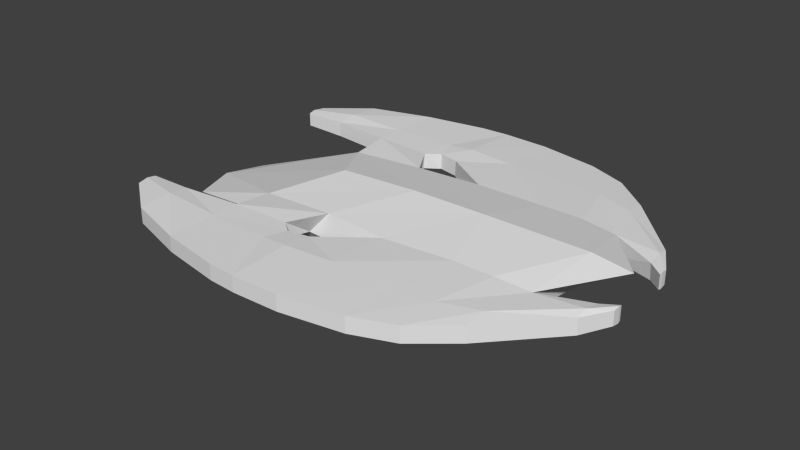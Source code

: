 # Source: spaceship4.blend  (saved by Blender 2.76.0; exported with 4.5.12 LTS)
import bpy
from mathutils import Matrix  # noqa: F401  (used for matrix-valued properties, if any)

bpy.ops.wm.read_factory_settings(use_empty=True)
scene = bpy.context.scene
scene.name = 'Scene'

# ---- collections
col_collection_1 = bpy.data.collections.new('Collection 1'); scene.collection.children.link(col_collection_1)

# ---- materials (node trees are filled in below, after node groups)
mat_player_ship4 = bpy.data.materials.new('Player_ship4')
mat_player_ship4.alpha_threshold = 0.0
mat_player_ship4.use_transparent_shadow = False
mat_player_ship4.roughness = 0.5
mat_player_ship4.line_color = (0.0, 0.0, 0.0, 1.0)

# ---- material node trees

# ---- world
world_world = bpy.data.worlds.new('World'); scene.world = world_world
world_world.color = (0.05088, 0.05088, 0.05088)
world_world.use_sun_shadow = False
world_world.sun_shadow_jitter_overblur = 0.0
world_world.cycles.sampling_method = 'MANUAL'
world_world.cycles.sample_map_resolution = 256

# ---- meshes
me_cube = bpy.data.meshes.new('Cube')
me_cube.from_pydata([(-3.684, -0.634, -0.3892), (-1.073, -0.726, -0.4289), (-0.7441, -0.9514, 0.3029), (-2.114, -0.726, -0.4289), (-1.038, -1.025, -0.03622), (-1.896, -0.9249, 0.2376), (-1.81, -1.031, -0.02421), (-0.8127, -0.726, -0.4479), (-0.7676, -0.9559, -0.1581), (0.1261, -0.726, -0.4289), (0.0755, -1.097, -0.03157), (0.2386, -1.035, 0.3037), (1.096, -0.726, -0.4289), (1.096, -1.072, -0.06371), (1.328, -0.9805, 0.3412), (2.015, -0.634, -0.4289), (2.373, -0.9282, -0.02327), (2.459, -0.9402, 0.3029), (-2.114, -0.3874, -0.681), (-1.073, -0.3874, -0.681), (-3.891, -0.3852, -0.6701), (-0.8127, -0.3874, -0.681), (0.1261, -0.3874, -0.681), (1.063, -0.3874, -0.681), (1.767, -0.3852, -0.6701), (1.652, -0.726, -0.4289), (1.733, -1.072, -0.06371), (1.936, -0.9805, 0.3412), (1.488, -0.3874, -0.681), (0.1687, -1.882, -0.008314), (0.1815, -1.882, 0.3077), (1.096, -1.856, -0.008314), (1.109, -1.856, 0.3077), (2.294, -1.629, -0.008314), (2.278, -1.629, 0.3077), (1.704, -1.826, -0.008314), (1.717, -1.826, 0.3077), (0.1687, -2.825, 0.03119), (0.1687, -2.825, 0.2682), (1.096, -2.664, 0.03119), (1.096, -2.664, 0.2682), (2.265, -1.958, 0.03119), (2.265, -1.958, 0.2682), (1.704, -2.427, 0.03119), (1.704, -2.427, 0.2682), (-0.5483, -1.541, 0.03119), (-0.5355, -1.541, 0.2682), (-0.5483, -1.955, -0.008314), (-0.5483, -1.955, 0.3077), (-0.5483, -2.85, 0.03119), (-0.5483, -2.85, 0.2682), (-1.064, -1.458, 0.03119), (-1.051, -1.458, 0.2682), (-1.929, -1.498, 0.2761), (-1.939, -1.498, 0.02329), (-0.8535, -1.605, 0.03119), (-0.8535, -1.605, 0.2682), (-0.9567, -1.932, 0.02329), (-0.9567, -1.932, 0.2761), (-0.9761, -2.825, 0.03119), (-0.9761, -2.825, 0.2682), (-1.919, -1.908, 0.02329), (-1.919, -1.908, 0.2761), (-1.914, -2.662, 0.03119), (-1.914, -2.662, 0.2682), (3.155, -0.6212, 0.03119), (3.138, -0.6212, 0.2682), (3.126, -0.8535, -0.008314), (3.126, -1.025, 0.2682), (3.126, -0.8535, 0.3077), (3.126, -1.025, 0.03119), (3.352, -0.4572, 0.04436), (3.352, -0.4572, 0.255), (3.357, -0.5098, 0.03119), (3.352, -0.6118, 0.255), (3.357, -0.5098, 0.2682), (3.352, -0.6118, 0.04436), (-2.86, -1.581, 0.03119), (-2.86, -1.581, 0.2682), (-2.846, -1.885, -0.008313), (-2.846, -1.885, 0.3077), (-2.844, -2.381, 0.03119), (-2.844, -2.381, 0.2682), (-3.528, -1.58, 0.04436), (-3.528, -1.58, 0.255), (-3.547, -1.708, 0.03119), (-3.547, -1.708, 0.2682), (-3.513, -1.888, 0.04436), (-3.513, -1.888, 0.255), (-3.684, 0.634, -0.3892), (-1.073, 0.726, -0.4289), (-0.7441, 0.9514, 0.3029), (-3.834, -3.783e-07, -0.3421), (-2.114, 0.726, -0.4289), (-1.038, 1.025, -0.03622), (-1.896, 0.9249, 0.2376), (-0.05262, 5.225e-08, 0.4984), (-1.81, 1.031, -0.02421), (-1.315, -6.583e-08, 0.4335), (-0.8127, 0.726, -0.4479), (-0.7676, 0.9559, -0.1581), (-0.3289, 1.693e-08, 0.4046), (0.1261, 0.726, -0.4289), (0.0755, 1.097, -0.03157), (0.2386, 1.035, 0.3037), (1.08, 1.525e-07, 0.5086), (1.096, 0.726, -0.4289), (1.096, 1.072, -0.06371), (1.328, 0.9805, 0.3412), (2.05, 2.373e-07, 0.5086), (2.056, 1.255e-07, -0.4354), (2.015, 0.634, -0.4289), (2.373, 0.9282, -0.02327), (2.459, 0.9402, 0.3029), (3.241, 3.076e-07, 0.429), (2.505, 2.145e-07, -0.01689), (-2.114, 0.3874, -0.681), (-1.073, 0.3874, -0.681), (-1.073, -1.811e-07, -0.7138), (-3.891, 0.3852, -0.6701), (-3.988, -4.321e-07, -0.6809), (-0.8127, 0.3874, -0.681), (-0.8127, -1.584e-07, -0.7138), (-2.114, -2.722e-07, -0.7138), (0.1261, -7.631e-08, -0.7138), (0.1261, 0.3874, -0.681), (1.063, 5.615e-09, -0.7138), (1.063, 0.3874, -0.681), (1.769, 7.125e-08, -0.681), (1.767, 0.3852, -0.6701), (1.652, 0.726, -0.4289), (1.733, 1.072, -0.06371), (1.936, 0.9805, 0.3412), (2.658, 2.905e-07, 0.5086), (1.455, 3.987e-08, -0.7138), (1.488, 0.3874, -0.681), (0.1687, 1.882, -0.008314), (0.1815, 1.882, 0.3077), (1.096, 1.856, -0.008314), (1.109, 1.856, 0.3077), (2.294, 1.629, -0.008314), (2.278, 1.629, 0.3077), (1.704, 1.826, -0.008314), (1.717, 1.826, 0.3077), (0.1687, 2.825, 0.03119), (0.1687, 2.825, 0.2682), (1.096, 2.664, 0.03119), (1.096, 2.664, 0.2682), (2.265, 1.958, 0.03119), (2.265, 1.958, 0.2682), (1.704, 2.427, 0.03119), (1.704, 2.427, 0.2682), (-0.5483, 1.541, 0.03119), (-0.5355, 1.541, 0.2682), (-0.5483, 1.955, -0.008314), (-0.5483, 1.955, 0.3077), (-0.5483, 2.85, 0.03119), (-0.5483, 2.85, 0.2682), (-1.064, 1.458, 0.03119), (-1.051, 1.458, 0.2682), (-1.929, 1.498, 0.2761), (-1.939, 1.498, 0.02329), (-0.8535, 1.605, 0.03119), (-0.8535, 1.605, 0.2682), (-0.9567, 1.932, 0.02329), (-0.9567, 1.932, 0.2761), (-0.9761, 2.825, 0.03119), (-0.9761, 2.825, 0.2682), (-1.919, 1.908, 0.02329), (-1.919, 1.908, 0.2761), (-1.914, 2.662, 0.03119), (-1.914, 2.662, 0.2682), (3.155, 0.6212, 0.03119), (3.138, 0.6212, 0.2682), (3.126, 0.8535, -0.008314), (3.126, 1.025, 0.2682), (3.126, 0.8535, 0.3077), (3.126, 1.025, 0.03119), (3.352, 0.4572, 0.04436), (3.352, 0.4572, 0.255), (3.357, 0.5098, 0.03119), (3.352, 0.6118, 0.255), (3.357, 0.5098, 0.2682), (3.352, 0.6118, 0.04436), (-2.86, 1.581, 0.03119), (-2.86, 1.581, 0.2682), (-2.846, 1.885, -0.008313), (-2.846, 1.885, 0.3077), (-2.844, 2.381, 0.03119), (-2.844, 2.381, 0.2682), (-3.528, 1.58, 0.04436), (-3.528, 1.58, 0.255), (-3.547, 1.708, 0.03119), (-3.547, 1.708, 0.2682), (-3.513, 1.888, 0.04436), (-3.513, 1.888, 0.255)], [(96, 101)], [(6, 3, 1, 4), (2, 5, 53, 52), (0, 3, 6, 5), (92, 0, 5, 98), (5, 2, 96, 98), (3, 0, 20, 18), (4, 1, 7, 8), (8, 7, 9, 10), (10, 13, 31, 29), (105, 11, 14, 109), (10, 9, 12, 13), (115, 114, 17, 16), (110, 115, 16, 15), (27, 14, 32, 36), (133, 27, 17, 114), (26, 25, 15, 16), (19, 118, 122, 21), (18, 123, 118, 19), (20, 120, 123, 18), (22, 124, 126, 23), (21, 122, 124, 22), (28, 134, 128, 24), (1, 3, 18, 19), (0, 92, 120, 20), (7, 1, 19, 21), (9, 7, 21, 22), (25, 12, 23, 28), (12, 9, 22, 23), (110, 15, 24, 128), (15, 25, 28, 24), (23, 126, 134, 28), (13, 12, 25, 26), (109, 14, 27, 133), (26, 16, 33, 35), (37, 38, 50, 49), (42, 41, 70, 68), (34, 36, 44, 42), (33, 16, 65, 67), (13, 26, 35, 31), (14, 11, 30, 32), (17, 27, 36, 34), (38, 30, 48, 50), (38, 37, 39, 40), (44, 43, 41, 42), (40, 39, 43, 44), (35, 33, 41, 43), (36, 32, 40, 44), (29, 31, 39, 37), (31, 35, 43, 39), (32, 30, 38, 40), (45, 47, 57, 55), (50, 48, 58, 60), (10, 29, 47, 45), (29, 37, 49, 47), (11, 10, 45, 46), (30, 11, 46, 48), (53, 54, 51, 52), (6, 4, 51, 54), (5, 6, 54, 53), (4, 2, 52, 51), (60, 58, 62, 64), (56, 55, 57, 58), (48, 46, 56, 58), (49, 50, 60, 59), (46, 45, 55, 56), (47, 49, 59, 57), (52, 56, 55, 51), (53, 54, 77, 78), (59, 60, 64, 63), (57, 59, 63, 61), (58, 57, 61, 62), (62, 53, 78, 80), (53, 62, 58, 56, 52), (54, 51, 55, 57, 61), (2, 4, 8, 10, 11), (2, 11, 105, 96), (66, 69, 75, 72), (65, 66, 72, 71), (34, 42, 68, 69), (16, 17, 66, 65), (41, 33, 67, 70), (17, 34, 69, 66), (73, 75, 74, 76), (71, 72, 75, 73), (68, 70, 76, 74), (67, 65, 71, 73), (70, 67, 73, 76), (69, 68, 74, 75), (80, 78, 84, 86), (77, 79, 85, 83), (63, 64, 82, 81), (61, 63, 81, 79), (64, 62, 80, 82), (54, 61, 79, 77), (86, 85, 87, 88), (83, 85, 86, 84), (81, 82, 88, 87), (79, 81, 87, 85), (82, 80, 86, 88), (78, 77, 83, 84), (97, 94, 90, 93), (91, 159, 160, 95), (89, 95, 97, 93), (92, 98, 95, 89), (95, 98, 96, 91), (93, 116, 119, 89), (94, 100, 99, 90), (100, 103, 102, 99), (103, 136, 138, 107), (105, 109, 108, 104), (103, 107, 106, 102), (115, 112, 113, 114), (110, 111, 112, 115), (132, 143, 139, 108), (133, 114, 113, 132), (131, 112, 111, 130), (117, 121, 122, 118), (116, 117, 118, 123), (119, 116, 123, 120), (125, 127, 126, 124), (121, 125, 124, 122), (135, 129, 128, 134), (90, 117, 116, 93), (89, 119, 120, 92), (99, 121, 117, 90), (102, 125, 121, 99), (130, 135, 127, 106), (106, 127, 125, 102), (110, 128, 129, 111), (111, 129, 135, 130), (127, 135, 134, 126), (107, 131, 130, 106), (109, 133, 132, 108), (131, 142, 140, 112), (144, 156, 157, 145), (149, 175, 177, 148), (141, 149, 151, 143), (140, 174, 172, 112), (107, 138, 142, 131), (108, 139, 137, 104), (113, 141, 143, 132), (145, 157, 155, 137), (145, 147, 146, 144), (151, 149, 148, 150), (147, 151, 150, 146), (142, 150, 148, 140), (143, 151, 147, 139), (136, 144, 146, 138), (138, 146, 150, 142), (139, 147, 145, 137), (152, 162, 164, 154), (157, 167, 165, 155), (103, 152, 154, 136), (136, 154, 156, 144), (104, 153, 152, 103), (137, 155, 153, 104), (160, 159, 158, 161), (97, 161, 158, 94), (95, 160, 161, 97), (94, 158, 159, 91), (167, 171, 169, 165), (163, 165, 164, 162), (155, 165, 163, 153), (156, 166, 167, 157), (153, 163, 162, 152), (154, 164, 166, 156), (159, 158, 162, 163), (160, 185, 184, 161), (166, 170, 171, 167), (164, 168, 170, 166), (165, 169, 168, 164), (169, 187, 185, 160), (160, 159, 163, 165, 169), (161, 168, 164, 162, 158), (91, 104, 103, 100, 94), (91, 96, 105, 104), (173, 179, 182, 176), (172, 178, 179, 173), (141, 176, 175, 149), (112, 172, 173, 113), (148, 177, 174, 140), (113, 173, 176, 141), (180, 183, 181, 182), (178, 180, 182, 179), (175, 181, 183, 177), (174, 180, 178, 172), (177, 183, 180, 174), (176, 182, 181, 175), (187, 193, 191, 185), (184, 190, 192, 186), (170, 188, 189, 171), (168, 186, 188, 170), (171, 189, 187, 169), (161, 184, 186, 168), (193, 195, 194, 192), (190, 191, 193, 192), (188, 194, 195, 189), (186, 192, 194, 188), (189, 195, 193, 187), (185, 191, 190, 184)])
_uv = me_cube.uv_layers.new(name='UVMap')
_uv.uv.foreach_set('vector', [0.2112, 0.1776, 0.1919, 0.1532, 0.2466, 0.1462, 0.2514, 0.1719, 0.1647, 0.673, 0.1119, 0.673, 0.111, 0.6466, 0.1511, 0.6494, 0.5135, 0.16, 0.5854, 0.1187, 0.6146, 0.1295, 0.6134, 0.145, 0.5068, 0.1937, 0.5135, 0.16, 0.6134, 0.145, 0.6457, 0.1937, 0.2085, 0.1888, 0.2695, 0.1876, 0.3062, 0.2385, 0.2396, 0.2385, 0.5854, 0.1187, 0.5135, 0.16, 0.4939, 0.1488, 0.5737, 0.09979, 0.2514, 0.1719, 0.2466, 0.1462, 0.2602, 0.1437, 0.2652, 0.1632, 0.2652, 0.1632, 0.2602, 0.1437, 0.3097, 0.137, 0.3115, 0.1656, 0.1108, 0.6841, 0.09421, 0.7278, 0.0609, 0.7142, 0.07588, 0.6744, 0.3658, 0.2385, 0.3214, 0.1829, 0.3789, 0.1861, 0.4166, 0.2385, 0.3115, 0.1656, 0.3097, 0.137, 0.3601, 0.1293, 0.3642, 0.1555, 0.529, 0.3606, 0.5366, 0.4059, 0.4789, 0.378, 0.4789, 0.3607, 0.5235, 0.3278, 0.529, 0.3606, 0.4789, 0.3607, 0.4907, 0.3315, 0.2793, 0.5568, 0.2518, 0.5616, 0.2351, 0.5237, 0.2628, 0.5203, 0.4481, 0.2385, 0.4109, 0.1863, 0.4386, 0.1882, 0.4788, 0.2385, 0.3973, 0.1503, 0.3889, 0.125, 0.4073, 0.1185, 0.4305, 0.141, 0.2436, 0.124, 0.2408, 0.1037, 0.2544, 0.1018, 0.2572, 0.1221, 0.189, 0.1311, 0.1864, 0.1108, 0.2408, 0.1037, 0.2436, 0.124, 0.4939, 0.1488, 0.4789, 0.1342, 0.563, 0.08234, 0.5737, 0.09979, 0.3064, 0.115, 0.3034, 0.09469, 0.3522, 0.08747, 0.3551, 0.1077, 0.2572, 0.1221, 0.2544, 0.1018, 0.3034, 0.09469, 0.3064, 0.115, 0.3771, 0.1045, 0.3726, 0.08451, 0.3891, 0.08234, 0.3916, 0.1025, 0.2466, 0.1462, 0.1919, 0.1532, 0.189, 0.1311, 0.2436, 0.124, 0.1864, 0.3948, 0.2208, 0.3958, 0.2208, 0.4154, 0.2, 0.4128, 0.2602, 0.1437, 0.2466, 0.1462, 0.2436, 0.124, 0.2572, 0.1221, 0.3097, 0.137, 0.2602, 0.1437, 0.2572, 0.1221, 0.3064, 0.115, 0.3889, 0.125, 0.3601, 0.1293, 0.3551, 0.1077, 0.3771, 0.1045, 0.3601, 0.1293, 0.3097, 0.137, 0.3064, 0.115, 0.3551, 0.1077, 0.5235, 0.3278, 0.4907, 0.3315, 0.5006, 0.3119, 0.5202, 0.3084, 0.4073, 0.1185, 0.3889, 0.125, 0.3771, 0.1045, 0.3916, 0.1025, 0.3551, 0.1077, 0.3522, 0.08747, 0.3726, 0.08451, 0.3771, 0.1045, 0.3642, 0.1555, 0.3601, 0.1293, 0.3889, 0.125, 0.3973, 0.1503, 0.4166, 0.2385, 0.3789, 0.1861, 0.4109, 0.1863, 0.4481, 0.2385, 0.08318, 0.7548, 0.07806, 0.7845, 0.04976, 0.7689, 0.05164, 0.7405, 0.2923, 0.8344, 0.2923, 0.8453, 0.2594, 0.8453, 0.2594, 0.8344, 0.3987, 0.8453, 0.3987, 0.8344, 0.4568, 0.8344, 0.4568, 0.8453, 0.2896, 0.5248, 0.2628, 0.5203, 0.2575, 0.4933, 0.2865, 0.51, 0.04976, 0.7689, 0.07806, 0.7845, 0.07712, 0.8226, 0.06793, 0.8171, 0.09421, 0.7278, 0.08318, 0.7548, 0.05164, 0.7405, 0.0609, 0.7142, 0.2518, 0.5616, 0.2022, 0.5676, 0.193, 0.5298, 0.2351, 0.5237, 0.3033, 0.5545, 0.2793, 0.5568, 0.2628, 0.5203, 0.2896, 0.5248, 0.1851, 0.4873, 0.193, 0.5298, 0.1595, 0.5322, 0.1525, 0.4917, 0.2923, 0.8453, 0.2923, 0.8344, 0.3354, 0.8344, 0.3354, 0.8453, 0.3652, 0.8453, 0.3652, 0.8344, 0.3987, 0.8344, 0.3987, 0.8453, 0.3354, 0.8453, 0.3354, 0.8344, 0.3652, 0.8344, 0.3652, 0.8453, 0.05164, 0.7405, 0.04976, 0.7689, 0.03624, 0.7619, 0.02613, 0.7301, 0.2628, 0.5203, 0.2351, 0.5237, 0.2282, 0.4873, 0.2575, 0.4933, 0.07588, 0.6744, 0.0609, 0.7142, 0.02659, 0.7002, 0.03583, 0.6581, 0.0609, 0.7142, 0.05164, 0.7405, 0.02613, 0.7301, 0.02659, 0.7002, 0.2351, 0.5237, 0.193, 0.5298, 0.1851, 0.4873, 0.2282, 0.4873, 0.1028, 0.6498, 0.08513, 0.6427, 0.09315, 0.6257, 0.1053, 0.6357, 0.1525, 0.4917, 0.1595, 0.5322, 0.1413, 0.5364, 0.1334, 0.4963, 0.1108, 0.6841, 0.07588, 0.6744, 0.08513, 0.6427, 0.1028, 0.6498, 0.07588, 0.6744, 0.03583, 0.6581, 0.04713, 0.6272, 0.08513, 0.6427, 0.222, 0.6466, 0.2141, 0.662, 0.1791, 0.6589, 0.1797, 0.648, 0.193, 0.5298, 0.2022, 0.5676, 0.1633, 0.5508, 0.1595, 0.5322, 0.1712, 0.6847, 0.1709, 0.6731, 0.211, 0.6738, 0.2114, 0.6847, 0.1856, 0.6014, 0.1844, 0.6368, 0.1644, 0.6346, 0.1644, 0.5945, 0.2121, 0.6152, 0.2083, 0.6281, 0.186, 0.6267, 0.1858, 0.6152, 0.2075, 0.5945, 0.2111, 0.615, 0.1858, 0.6053, 0.1874, 0.5945, 0.1334, 0.4963, 0.1413, 0.5364, 0.09802, 0.545, 0.09236, 0.5109, 0.1707, 0.6735, 0.1707, 0.6843, 0.155, 0.6847, 0.155, 0.6731, 0.1595, 0.5322, 0.1633, 0.5508, 0.1484, 0.5503, 0.1413, 0.5364, 0.2594, 0.8344, 0.2594, 0.8453, 0.2398, 0.8453, 0.2398, 0.8344, 0.1797, 0.648, 0.1791, 0.6589, 0.1648, 0.6589, 0.1648, 0.648, 0.08513, 0.6427, 0.04713, 0.6272, 0.05564, 0.6095, 0.09315, 0.6257, 0.209, 0.6287, 0.209, 0.64, 0.1982, 0.64, 0.1982, 0.6283, 0.02613, 0.8456, 0.0266, 0.8341, 0.06891, 0.8344, 0.06891, 0.8453, 0.2398, 0.8344, 0.2398, 0.8453, 0.1962, 0.8453, 0.1962, 0.8344, 0.09315, 0.6257, 0.05564, 0.6095, 0.07873, 0.5725, 0.1108, 0.5853, 0.155, 0.6731, 0.155, 0.6847, 0.111, 0.6847, 0.111, 0.6731, 0.09802, 0.545, 0.1008, 0.5636, 0.05813, 0.5672, 0.05642, 0.5533, 0.1008, 0.5636, 0.09802, 0.545, 0.1413, 0.5363, 0.1485, 0.5503, 0.1408, 0.5585, 0.1644, 0.5725, 0.2045, 0.5725, 0.2139, 0.5797, 0.2084, 0.5944, 0.1645, 0.5913, 0.2695, 0.1876, 0.2514, 0.1719, 0.2652, 0.1632, 0.3115, 0.1656, 0.3214, 0.1829, 0.2695, 0.1876, 0.3214, 0.1829, 0.3658, 0.2385, 0.3062, 0.2385, 0.3362, 0.5631, 0.3336, 0.5528, 0.3471, 0.566, 0.3473, 0.5685, 0.198, 0.6283, 0.198, 0.6391, 0.1858, 0.6379, 0.1863, 0.6283, 0.2896, 0.5248, 0.2865, 0.51, 0.3325, 0.545, 0.3336, 0.5528, 0.1863, 0.08228, 0.1863, 0.08228, 0.1863, 0.08228, 0.1863, 0.08228, 0.03624, 0.7619, 0.04976, 0.7689, 0.06793, 0.8171, 0.06049, 0.8144, 0.3033, 0.5545, 0.2896, 0.5248, 0.3336, 0.5528, 0.3362, 0.5631, 0.483, 0.8344, 0.483, 0.8453, 0.4783, 0.8447, 0.4783, 0.835, 0.4854, 0.835, 0.4854, 0.8447, 0.483, 0.8453, 0.483, 0.8344, 0.4568, 0.8453, 0.4568, 0.8344, 0.4783, 0.835, 0.4783, 0.8447, 0.06793, 0.8171, 0.07712, 0.8226, 0.08023, 0.8339, 0.07787, 0.8332, 0.06049, 0.8144, 0.06793, 0.8171, 0.07787, 0.8332, 0.07359, 0.8312, 0.3336, 0.5528, 0.3325, 0.545, 0.3461, 0.5614, 0.3471, 0.566, 0.05642, 0.5533, 0.05813, 0.5672, 0.02796, 0.5723, 0.02613, 0.5667, 0.1125, 0.6148, 0.1265, 0.6148, 0.1168, 0.6465, 0.111, 0.6454, 0.1962, 0.8344, 0.1962, 0.8453, 0.1518, 0.8453, 0.1518, 0.8344, 0.1298, 0.5725, 0.1643, 0.5741, 0.1492, 0.6159, 0.1265, 0.6148, 0.09236, 0.5109, 0.09802, 0.545, 0.05642, 0.5533, 0.05263, 0.5308, 0.111, 0.5725, 0.1298, 0.5725, 0.1265, 0.6148, 0.1125, 0.6148, 0.1054, 0.8453, 0.1054, 0.8344, 0.1138, 0.835, 0.1138, 0.8447, 0.09949, 0.835, 0.1054, 0.8344, 0.1054, 0.8453, 0.09949, 0.8447, 0.1518, 0.8344, 0.1518, 0.8453, 0.1138, 0.8447, 0.1138, 0.835, 0.1265, 0.6148, 0.1492, 0.6159, 0.1251, 0.6454, 0.1168, 0.6465, 0.05263, 0.5308, 0.05642, 0.5533, 0.02613, 0.5667, 0.02626, 0.5583, 0.06891, 0.8453, 0.06891, 0.8344, 0.09949, 0.835, 0.09949, 0.8447, 0.2112, 0.2994, 0.2514, 0.3051, 0.2466, 0.3308, 0.1919, 0.3238, 0.7361, 0.5211, 0.7361, 0.5537, 0.6962, 0.5806, 0.6813, 0.5528, 0.5135, 0.2275, 0.6134, 0.2425, 0.6146, 0.258, 0.5854, 0.2688, 0.5068, 0.1937, 0.6457, 0.1937, 0.6134, 0.2425, 0.5135, 0.2275, 0.2085, 0.2882, 0.2396, 0.2385, 0.3062, 0.2385, 0.2695, 0.2894, 0.5854, 0.2688, 0.5737, 0.2877, 0.4939, 0.2387, 0.5135, 0.2275, 0.2514, 0.3051, 0.2652, 0.3138, 0.2602, 0.3333, 0.2466, 0.3308, 0.2652, 0.3138, 0.3115, 0.3114, 0.3097, 0.3399, 0.2602, 0.3333, 0.5157, 0.6547, 0.5575, 0.6431, 0.5755, 0.6908, 0.5356, 0.7071, 0.3658, 0.2385, 0.4166, 0.2385, 0.3789, 0.2909, 0.3214, 0.294, 0.3115, 0.3114, 0.3642, 0.3215, 0.3601, 0.3477, 0.3097, 0.3399, 0.529, 0.3606, 0.5764, 0.3444, 0.582, 0.3608, 0.5366, 0.4059, 0.5235, 0.3278, 0.5557, 0.3206, 0.5764, 0.3444, 0.529, 0.3606, 0.8188, 0.4377, 0.7991, 0.4814, 0.7659, 0.4773, 0.7859, 0.432, 0.4481, 0.2385, 0.4788, 0.2385, 0.4386, 0.2887, 0.4109, 0.2907, 0.3973, 0.3267, 0.4305, 0.336, 0.4073, 0.3585, 0.3889, 0.352, 0.2436, 0.353, 0.2572, 0.3549, 0.2544, 0.3752, 0.2408, 0.3733, 0.189, 0.3459, 0.2436, 0.353, 0.2408, 0.3733, 0.1864, 0.3662, 0.4939, 0.2387, 0.5737, 0.2877, 0.563, 0.3052, 0.4789, 0.2533, 0.3064, 0.362, 0.3551, 0.3693, 0.3522, 0.3895, 0.3034, 0.3823, 0.2572, 0.3549, 0.3064, 0.362, 0.3034, 0.3823, 0.2544, 0.3752, 0.3771, 0.3725, 0.3916, 0.3745, 0.3891, 0.3947, 0.3726, 0.3925, 0.2466, 0.3308, 0.2436, 0.353, 0.189, 0.3459, 0.1919, 0.3238, 0.2552, 0.3948, 0.2416, 0.4128, 0.2208, 0.4154, 0.2208, 0.3958, 0.2602, 0.3333, 0.2572, 0.3549, 0.2436, 0.353, 0.2466, 0.3308, 0.3097, 0.3399, 0.3064, 0.362, 0.2572, 0.3549, 0.2602, 0.3333, 0.3889, 0.352, 0.3771, 0.3725, 0.3551, 0.3693, 0.3601, 0.3477, 0.3601, 0.3477, 0.3551, 0.3693, 0.3064, 0.362, 0.3097, 0.3399, 0.5235, 0.3278, 0.5202, 0.3084, 0.5399, 0.3053, 0.5557, 0.3206, 0.4073, 0.3585, 0.3916, 0.3745, 0.3771, 0.3725, 0.3889, 0.352, 0.3551, 0.3693, 0.3771, 0.3725, 0.3726, 0.3925, 0.3522, 0.3895, 0.3642, 0.3215, 0.3973, 0.3267, 0.3889, 0.352, 0.3601, 0.3477, 0.4166, 0.2385, 0.4481, 0.2385, 0.4109, 0.2907, 0.3789, 0.2909, 0.5488, 0.7395, 0.5865, 0.7223, 0.5888, 0.7563, 0.5549, 0.775, 0.7466, 0.8474, 0.7072, 0.8474, 0.7072, 0.8344, 0.7466, 0.8344, 0.874, 0.8344, 0.9436, 0.8344, 0.9436, 0.8474, 0.874, 0.8474, 0.8312, 0.476, 0.8274, 0.4938, 0.7927, 0.5138, 0.7991, 0.4814, 0.5888, 0.7563, 0.567, 0.8141, 0.556, 0.8207, 0.5549, 0.775, 0.5356, 0.7071, 0.5755, 0.6908, 0.5865, 0.7223, 0.5488, 0.7395, 0.7859, 0.432, 0.7659, 0.4773, 0.7155, 0.4701, 0.7265, 0.4249, 0.8476, 0.4405, 0.8312, 0.476, 0.7991, 0.4814, 0.8188, 0.4377, 0.7061, 0.521, 0.6671, 0.5157, 0.6754, 0.4673, 0.7155, 0.4701, 0.7466, 0.8344, 0.7981, 0.8344, 0.7981, 0.8474, 0.7466, 0.8474, 0.8339, 0.8344, 0.874, 0.8344, 0.874, 0.8474, 0.8339, 0.8474, 0.7981, 0.8344, 0.8339, 0.8344, 0.8339, 0.8474, 0.7981, 0.8474, 0.5865, 0.7223, 0.6171, 0.7098, 0.605, 0.748, 0.5888, 0.7563, 0.7991, 0.4814, 0.7927, 0.5138, 0.7577, 0.521, 0.7659, 0.4773, 0.5575, 0.6431, 0.6055, 0.6236, 0.6165, 0.674, 0.5755, 0.6908, 0.5755, 0.6908, 0.6165, 0.674, 0.6171, 0.7098, 0.5865, 0.7223, 0.7659, 0.4773, 0.7577, 0.521, 0.7061, 0.521, 0.7155, 0.4701, 0.5253, 0.6137, 0.5223, 0.5969, 0.5368, 0.5849, 0.5464, 0.6052, 0.6671, 0.5157, 0.6442, 0.5102, 0.6535, 0.4622, 0.6754, 0.4673, 0.5157, 0.6547, 0.5253, 0.6137, 0.5464, 0.6052, 0.5575, 0.6431, 0.5575, 0.6431, 0.5464, 0.6052, 0.592, 0.5866, 0.6055, 0.6236, 0.7495, 0.6739, 0.6991, 0.669, 0.6992, 0.656, 0.7413, 0.6549, 0.7155, 0.4701, 0.6754, 0.4673, 0.6799, 0.4449, 0.7265, 0.4249, 0.7119, 0.5948, 0.7601, 0.5957, 0.7592, 0.6087, 0.7112, 0.6087, 0.7071, 0.6478, 0.6813, 0.6547, 0.6839, 0.6067, 0.708, 0.6055, 0.7112, 0.6088, 0.7428, 0.6088, 0.7424, 0.6227, 0.7158, 0.6244, 0.708, 0.6055, 0.6839, 0.6067, 0.6813, 0.594, 0.7111, 0.5808, 0.6442, 0.5102, 0.595, 0.4927, 0.6018, 0.4519, 0.6535, 0.4622, 0.7828, 0.5942, 0.764, 0.5946, 0.764, 0.5808, 0.7828, 0.5812, 0.6754, 0.4673, 0.6535, 0.4622, 0.6622, 0.4455, 0.6799, 0.4449, 0.7072, 0.8474, 0.6837, 0.8474, 0.6837, 0.8344, 0.7072, 0.8344, 0.6991, 0.669, 0.6813, 0.6678, 0.6822, 0.6549, 0.6992, 0.656, 0.5464, 0.6052, 0.5368, 0.5849, 0.5818, 0.5654, 0.592, 0.5866, 0.7118, 0.6375, 0.7112, 0.6245, 0.7253, 0.6245, 0.7253, 0.6375, 0.7692, 0.6879, 0.7179, 0.687, 0.718, 0.674, 0.7687, 0.674, 0.6837, 0.8474, 0.6315, 0.8474, 0.6315, 0.8344, 0.6837, 0.8344, 0.5368, 0.5849, 0.5157, 0.5365, 0.5541, 0.5211, 0.5818, 0.5654, 0.764, 0.5946, 0.7112, 0.5946, 0.7112, 0.5808, 0.764, 0.5808, 0.6018, 0.4519, 0.552, 0.442, 0.554, 0.4253, 0.6051, 0.4296, 0.6051, 0.4296, 0.6529, 0.4357, 0.6623, 0.4455, 0.6536, 0.4623, 0.6018, 0.4519, 0.6173, 0.6329, 0.6189, 0.6105, 0.6717, 0.6105, 0.6769, 0.6286, 0.6652, 0.6363, 0.2695, 0.2894, 0.3214, 0.294, 0.3115, 0.3114, 0.2652, 0.3138, 0.2514, 0.3051, 0.2695, 0.2894, 0.3062, 0.2385, 0.3658, 0.2385, 0.3214, 0.294, 0.887, 0.4301, 0.9003, 0.4238, 0.9, 0.4267, 0.8838, 0.4425, 0.1863, 0.08228, 0.1863, 0.08228, 0.1863, 0.08228, 0.1863, 0.08228, 0.8312, 0.476, 0.8838, 0.4425, 0.8826, 0.4519, 0.8274, 0.4938, 0.6173, 0.6365, 0.6631, 0.6418, 0.6617, 0.6547, 0.6205, 0.6547, 0.605, 0.748, 0.5759, 0.8108, 0.567, 0.8141, 0.5888, 0.7563, 0.8476, 0.4405, 0.887, 0.4301, 0.8838, 0.4425, 0.8312, 0.476, 0.9749, 0.8474, 0.9693, 0.8466, 0.9693, 0.8351, 0.9749, 0.8344, 0.1863, 0.08228, 0.1863, 0.08228, 0.1863, 0.08228, 0.1863, 0.08228, 0.9436, 0.8344, 0.9693, 0.8351, 0.9693, 0.8466, 0.9436, 0.8474, 0.567, 0.8141, 0.5551, 0.8333, 0.5523, 0.8342, 0.556, 0.8207, 0.5759, 0.8108, 0.5603, 0.8309, 0.5551, 0.8333, 0.567, 0.8141, 0.8838, 0.4425, 0.9, 0.4267, 0.8988, 0.4322, 0.8826, 0.4519, 0.552, 0.442, 0.5157, 0.4259, 0.5296, 0.4269, 0.554, 0.4253, 0.6214, 0.5588, 0.6212, 0.5222, 0.6282, 0.5211, 0.6381, 0.5595, 0.6315, 0.8474, 0.5783, 0.8474, 0.5783, 0.8344, 0.6315, 0.8344, 0.6398, 0.6103, 0.6381, 0.5595, 0.6654, 0.5595, 0.6811, 0.6103, 0.595, 0.4927, 0.5474, 0.4688, 0.552, 0.442, 0.6018, 0.4519, 0.6173, 0.6094, 0.6214, 0.5588, 0.6381, 0.5595, 0.6398, 0.6103, 0.5227, 0.8344, 0.5328, 0.8351, 0.5328, 0.8466, 0.5227, 0.8474, 0.5157, 0.8466, 0.5157, 0.8351, 0.5227, 0.8344, 0.5227, 0.8474, 0.5783, 0.8474, 0.5328, 0.8466, 0.5328, 0.8351, 0.5783, 0.8344, 0.6381, 0.5595, 0.6282, 0.5211, 0.6381, 0.5229, 0.6654, 0.5595, 0.5474, 0.4688, 0.5158, 0.436, 0.5157, 0.4259, 0.552, 0.442, 0.7179, 0.687, 0.6813, 0.686, 0.6814, 0.6744, 0.718, 0.674])
me_cube.materials.append(mat_player_ship4)
me_cube.use_remesh_preserve_volume = False
me_cube.use_remesh_preserve_attributes = False
me_cube.use_mirror_vertex_groups = False
me_cube.update()

# ---- objects
ob_player_ship4 = bpy.data.objects.new('Player_ship4', me_cube)

# ---- transforms, parenting, visibility, modifiers, constraints
ob_player_ship4.location = (0.0, 0.0, 0.0)
ob_player_ship4.lock_rotations_4d = False
ob_player_ship4.empty_display_type = 'ARROWS'
ob_player_ship4.lineart.crease_threshold = 0.0

# ---- collection membership
col_collection_1.objects.link(ob_player_ship4)

# ---- scene / render settings (as saved in the file)
scene.frame_start = 1; scene.frame_end = 250; scene.frame_set(1)
scene.render.engine = 'BLENDER_EEVEE_NEXT'
scene.render.resolution_percentage = 50
scene.render.dither_intensity = 0.0
scene.cycles.use_denoising = False
scene.cycles.samples = 10
scene.cycles.sampling_pattern = 'TABULATED_SOBOL'
scene.cycles.light_sampling_threshold = 0.0
scene.cycles.use_adaptive_sampling = False
scene.cycles.use_light_tree = False
scene.cycles.blur_glossy = 0.0
scene.cycles.pixel_filter_type = 'GAUSSIAN'
scene.cycles.sample_clamp_indirect = 0.0
scene.view_settings.view_transform = 'Standard'
bpy.context.view_layer.update()

# ---- added for rendering (the .blend has no active camera and no usable light): camera, sun
cam_auto = bpy.data.cameras.new('AutoCamera')
cam_auto.lens = 50.0
cam_auto.sensor_width = 36.0
cam_auto.clip_end = 1000.0
ob_auto_camera = bpy.data.objects.new('AutoCamera', cam_auto)
scene.collection.objects.link(ob_auto_camera)
ob_auto_camera.location = (8.36138, -10.4124, 6.83898)
ob_auto_camera.rotation_euler = (1.09748, -7.21219e-08, 0.694738)
scene.camera = ob_auto_camera
light_auto_sun = bpy.data.lights.new('AutoSun', 'SUN')
light_auto_sun.energy = 3.0
light_auto_sun.angle = 0.0523599
ob_auto_sun = bpy.data.objects.new('AutoSun', light_auto_sun)
scene.collection.objects.link(ob_auto_sun)
ob_auto_sun.rotation_euler = (0.872665, 0.174533, 0.523599)
bpy.context.view_layer.update()
